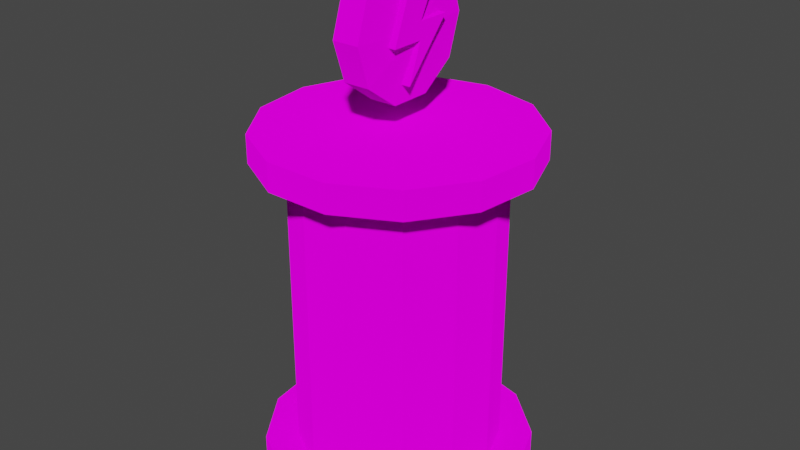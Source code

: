 # Source: upgradeStand.blend  (saved by Blender 3.4.6; exported with 4.5.12 LTS)
import bpy
from mathutils import Matrix  # noqa: F401  (used for matrix-valued properties, if any)

bpy.ops.wm.read_factory_settings(use_empty=True)
scene = bpy.context.scene
scene.name = 'Scene'

# ---- images (referenced by path relative to the original .blend; pixels are not part of the script)
import os
ASSET_DIR = os.environ.get("B2B_ASSET_DIR", "")  # directory of the original .blend (textures are referenced by path, not embedded)
HERE = os.path.dirname(os.path.abspath(__file__))  # packed textures are extracted next to this script under _unpacked/

def load_image(name, relpath, width, height, colorspace="sRGB"):
    """Load a texture the original file referenced (path relative to the .blend, or extracted next to this script)."""
    p = next((c for c in (os.path.join(HERE, relpath), os.path.join(ASSET_DIR, relpath)) if relpath and os.path.exists(c)), "")
    if p:
        img = bpy.data.images.load(p, check_existing=True)
        img.name = name
    else:  # same state as the original file: an image datablock whose file is absent (Cycles renders it pink)
        img = bpy.data.images.new(name, width, height)
        img.source = "FILE"
        img.filepath = "//" + (relpath or name)
    img.colorspace_settings.name = colorspace
    return img
img_upgrdstndbot = load_image('upgrdStndbot', 'upgrdStndbot.png', 1024, 1024, 'sRGB')

# ---- materials (node trees are filled in below, after node groups)
mat_material_001 = bpy.data.materials.new('Material.001')
mat_material_001.use_transparent_shadow = False

# ---- material node trees
mat_material_001.use_nodes = True; mat_material_001.node_tree.nodes.clear()
_N = mat_material_001.node_tree.nodes; _L = mat_material_001.node_tree.links
n0 = _N.new('ShaderNodeOutputMaterial'); n0.name = 'Material Output'; n0.location = (300, 300)
n1 = _N.new('ShaderNodeBsdfDiffuse'); n1.name = 'Diffuse BSDF'; n1.location = (63, 292)
n1.inputs[1].default_value = 1.0
n2 = _N.new('ShaderNodeTexImage'); n2.name = 'Image Texture'; n2.location = (-251, 312)
n2.image = img_upgrdstndbot
_L.new(n1.outputs[0], n0.inputs[0])
_L.new(n2.outputs[0], n1.inputs[0])
n0.is_active_output = True

# ---- world
world_world = bpy.data.worlds.new('World'); scene.world = world_world
world_world.use_nodes = True; world_world.node_tree.nodes.clear()
_N = world_world.node_tree.nodes; _L = world_world.node_tree.links
n0 = _N.new('ShaderNodeOutputWorld'); n0.name = 'World Output'; n0.location = (300, 300)
n1 = _N.new('ShaderNodeBackground'); n1.name = 'Background'; n1.location = (10, 300)
n1.inputs[0].default_value = (0.05088, 0.05088, 0.05088, 1.0)
_L.new(n1.outputs[0], n0.inputs[0])
n0.is_active_output = True
world_world.color = (0.05088, 0.05088, 0.05088)
world_world.use_sun_shadow = False
world_world.sun_shadow_jitter_overblur = 0.0

# ---- meshes
me_cylinder_001 = bpy.data.meshes.new('Cylinder.001')
me_cylinder_001.from_pydata([(0.0, 1.0, 1.32), (0.4647, 0.8855, 1.32), (0.823, 0.5681, 1.32), (0.9927, 0.1205, 1.32), (0.935, -0.3546, 1.32), (0.6631, -0.7485, 1.32), (0.2393, -0.9709, 1.32), (-0.2393, -0.9709, 1.32), (-0.6631, -0.7485, 1.32), (-0.935, -0.3546, 1.32), (-0.9927, 0.1205, 1.32), (-0.823, 0.5681, 1.32), (-0.4647, 0.8855, 1.32), (0.0, 1.0, 1.113), (-0.4647, 0.8855, 1.113), (-0.823, 0.5681, 1.113), (-0.9927, 0.1205, 1.113), (-0.935, -0.3546, 1.113), (-0.6631, -0.7485, 1.113), (-0.2393, -0.9709, 1.113), (0.2393, -0.9709, 1.113), (0.6631, -0.7485, 1.113), (0.935, -0.3546, 1.113), (0.9927, 0.1205, 1.113), (0.823, 0.5681, 1.113), (0.4647, 0.8855, 1.113), (0.0, 0.7566, 1.113), (-0.3516, 0.6699, 1.113), (-0.6227, 0.4298, 1.113), (-0.7511, 0.0912, 1.113), (-0.7074, -0.2683, 1.113), (-0.5017, -0.5663, 1.113), (-0.1811, -0.7346, 1.113), (0.1811, -0.7346, 1.113), (0.5017, -0.5663, 1.113), (0.7074, -0.2683, 1.113), (0.7511, 0.0912, 1.113), (0.6227, 0.4298, 1.113), (0.3516, 0.6699, 1.113), (0.0, 1.0, -1.32), (0.4647, 0.8855, -1.32), (0.823, 0.5681, -1.32), (0.9927, 0.1205, -1.32), (0.935, -0.3546, -1.32), (0.6631, -0.7485, -1.32), (0.2393, -0.9709, -1.32), (-0.2393, -0.9709, -1.32), (-0.6631, -0.7485, -1.32), (-0.935, -0.3546, -1.32), (-0.9927, 0.1205, -1.32), (-0.823, 0.5681, -1.32), (-0.4647, 0.8855, -1.32), (0.0, 1.0, -1.113), (-0.4647, 0.8855, -1.113), (-0.823, 0.5681, -1.113), (-0.9927, 0.1205, -1.113), (-0.935, -0.3546, -1.113), (-0.6631, -0.7485, -1.113), (-0.2393, -0.9709, -1.113), (0.2393, -0.9709, -1.113), (0.6631, -0.7485, -1.113), (0.935, -0.3546, -1.113), (0.9927, 0.1205, -1.113), (0.823, 0.5681, -1.113), (0.4647, 0.8855, -1.113), (0.0, 0.7566, -1.113), (-0.3516, 0.6699, -1.113), (-0.6227, 0.4298, -1.113), (-0.7511, 0.0912, -1.113), (-0.7074, -0.2683, -1.113), (-0.5017, -0.5663, -1.113), (-0.1811, -0.7346, -1.113), (0.1811, -0.7346, -1.113), (0.5017, -0.5663, -1.113), (0.7074, -0.2683, -1.113), (0.7511, 0.0912, -1.113), (0.6227, 0.4298, -1.113), (0.3516, 0.6699, -1.113)], [], [(13, 0, 1, 25), (25, 1, 2, 24), (24, 2, 3, 23), (23, 3, 4, 22), (22, 4, 5, 21), (21, 5, 6, 20), (20, 6, 7, 19), (19, 7, 8, 18), (18, 8, 9, 17), (17, 9, 10, 16), (16, 10, 11, 15), (1, 0, 12, 11, 10, 9, 8, 7, 6, 5, 4, 3, 2), (15, 11, 12, 14), (14, 12, 0, 13), (17, 16, 29, 30), (24, 23, 36, 37), (16, 15, 28, 29), (23, 22, 35, 36), (15, 14, 27, 28), (22, 21, 34, 35), (14, 13, 26, 27), (21, 20, 33, 34), (65, 26, 38, 77), (68, 29, 28, 67), (69, 30, 29, 68), (70, 31, 30, 69), (71, 32, 31, 70), (73, 34, 33, 72), (74, 35, 34, 73), (75, 36, 35, 74), (76, 37, 36, 75), (77, 38, 37, 76), (66, 27, 26, 65), (25, 24, 37, 38), (18, 17, 30, 31), (13, 25, 38, 26), (19, 18, 31, 32), (20, 19, 32, 33), (52, 64, 40, 39), (64, 63, 41, 40), (63, 62, 42, 41), (62, 61, 43, 42), (61, 60, 44, 43), (60, 59, 45, 44), (59, 58, 46, 45), (58, 57, 47, 46), (57, 56, 48, 47), (56, 55, 49, 48), (55, 54, 50, 49), (40, 41, 42, 43, 44, 45, 46, 47, 48, 49, 50, 51, 39), (54, 53, 51, 50), (53, 52, 39, 51), (56, 69, 68, 55), (63, 76, 75, 62), (55, 68, 67, 54), (62, 75, 74, 61), (54, 67, 66, 53), (61, 74, 73, 60), (53, 66, 65, 52), (60, 73, 72, 59), (67, 28, 27, 66), (64, 77, 76, 63), (57, 70, 69, 56), (52, 65, 77, 64), (58, 71, 70, 57), (59, 72, 71, 58), (72, 33, 32, 71)])
_uv = me_cylinder_001.uv_layers.new(name='UVMap')
_uv.uv.foreach_set('vector', [0.9231, 0.2638, 0.9537, 0.2638, 0.9537, 0.3345, 0.9231, 0.3345, 0.9231, 0.3345, 0.9537, 0.3345, 0.9537, 0.4052, 0.9231, 0.4052, 0.9231, 0.4052, 0.9537, 0.4052, 0.9537, 0.4759, 0.9231, 0.4759, 0.9231, 0.4759, 0.9537, 0.4759, 0.9537, 0.5467, 0.9231, 0.5467, 0.9231, 0.5467, 0.9537, 0.5467, 0.9537, 0.6174, 0.9231, 0.6174, 0.9231, 0.6174, 0.9537, 0.6174, 0.9537, 0.6881, 0.9231, 0.6881, 0.9231, 0.6881, 0.9537, 0.6881, 0.9537, 0.7588, 0.9231, 0.7588, 0.9231, 0.7588, 0.9537, 0.7588, 0.9537, 0.8295, 0.9231, 0.8295, 0.9231, 0.8295, 0.9537, 0.8295, 0.9537, 0.9003, 0.9231, 0.9003, 0.9231, 0.9003, 0.9537, 0.9003, 0.9537, 0.971, 0.9231, 0.971, 0.9231, 0.0516, 0.9537, 0.0516, 0.9537, 0.1223, 0.9231, 0.1223, 0.5983, 0.59, 0.5401, 0.6302, 0.4699, 0.6387, 0.4037, 0.6136, 0.3568, 0.5607, 0.3399, 0.492, 0.3568, 0.4234, 0.4037, 0.3704, 0.4699, 0.3454, 0.5401, 0.3539, 0.5983, 0.3941, 0.6311, 0.4567, 0.6311, 0.5274, 0.9231, 0.1223, 0.9537, 0.1223, 0.9537, 0.193, 0.9231, 0.193, 0.9231, 0.193, 0.9537, 0.193, 0.9537, 0.2638, 0.9231, 0.2638, 0.4699, 0.345, 0.4037, 0.3199, 0.4242, 0.2903, 0.4742, 0.3093, 0.4699, 0.05161, 0.5401, 0.06013, 0.5273, 0.09376, 0.4742, 0.08731, 0.4037, 0.3199, 0.3568, 0.267, 0.3887, 0.2502, 0.4242, 0.2903, 0.5401, 0.06013, 0.5983, 0.1003, 0.5713, 0.1242, 0.5273, 0.09376, 0.3568, 0.267, 0.3399, 0.1983, 0.3759, 0.1983, 0.3887, 0.2502, 0.5983, 0.1003, 0.6311, 0.1629, 0.5962, 0.1715, 0.5713, 0.1242, 0.3399, 0.1983, 0.3568, 0.1296, 0.3887, 0.1463, 0.3759, 0.1983, 0.6311, 0.1629, 0.6311, 0.2336, 0.5962, 0.225, 0.5962, 0.1715, 0.3395, 0.5867, 0.01049, 0.5867, 0.01049, 0.5332, 0.3395, 0.5332, 0.3395, 0.7472, 0.01049, 0.7472, 0.01049, 0.6937, 0.3395, 0.6937, 0.3395, 0.1051, 0.01049, 0.1051, 0.01049, 0.0516, 0.3395, 0.05161, 0.3395, 0.1586, 0.01049, 0.1586, 0.01049, 0.1051, 0.3395, 0.1051, 0.3395, 0.2121, 0.01049, 0.2121, 0.01049, 0.1586, 0.3395, 0.1586, 0.3395, 0.3191, 0.01049, 0.3191, 0.01049, 0.2656, 0.3395, 0.2656, 0.3395, 0.3726, 0.01049, 0.3726, 0.01049, 0.3191, 0.3395, 0.3191, 0.3395, 0.4262, 0.01049, 0.4262, 0.01049, 0.3726, 0.3395, 0.3726, 0.3395, 0.4797, 0.01049, 0.4797, 0.01049, 0.4262, 0.3395, 0.4262, 0.3395, 0.5332, 0.01049, 0.5332, 0.01049, 0.4797, 0.3395, 0.4797, 0.3395, 0.6402, 0.01049, 0.6402, 0.01049, 0.5867, 0.3395, 0.5867, 0.4037, 0.07668, 0.4699, 0.05161, 0.4742, 0.08731, 0.4242, 0.1063, 0.5401, 0.3364, 0.4699, 0.345, 0.4742, 0.3093, 0.5273, 0.3028, 0.3568, 0.1296, 0.4037, 0.07668, 0.4242, 0.1063, 0.3887, 0.1463, 0.5983, 0.2963, 0.5401, 0.3364, 0.5273, 0.3028, 0.5713, 0.2724, 0.6311, 0.2336, 0.5983, 0.2963, 0.5713, 0.2724, 0.5962, 0.225, 0.9846, 0.2638, 0.9846, 0.3345, 0.9541, 0.3345, 0.9541, 0.2638, 0.9846, 0.3345, 0.9846, 0.4052, 0.9541, 0.4052, 0.9541, 0.3345, 0.9846, 0.4052, 0.9846, 0.4759, 0.9541, 0.4759, 0.9541, 0.4052, 0.9846, 0.4759, 0.9846, 0.5467, 0.9541, 0.5467, 0.9541, 0.4759, 0.9846, 0.5467, 0.9846, 0.6174, 0.9541, 0.6174, 0.9541, 0.5467, 0.9846, 0.6174, 0.9846, 0.6881, 0.9541, 0.6881, 0.9541, 0.6174, 0.9846, 0.6881, 0.9846, 0.7588, 0.9541, 0.7588, 0.9541, 0.6881, 0.9846, 0.7588, 0.9846, 0.8295, 0.9541, 0.8295, 0.9541, 0.7588, 0.9846, 0.8295, 0.9846, 0.9003, 0.9541, 0.9003, 0.9541, 0.8295, 0.9846, 0.9003, 0.9846, 0.971, 0.9541, 0.971, 0.9541, 0.9003, 0.9846, 0.0516, 0.9846, 0.1223, 0.9541, 0.1223, 0.9541, 0.05161, 0.9227, 0.2336, 0.8899, 0.2963, 0.8317, 0.3364, 0.7615, 0.345, 0.6953, 0.3199, 0.6484, 0.267, 0.6315, 0.1983, 0.6484, 0.1296, 0.6953, 0.07668, 0.7615, 0.05161, 0.8317, 0.06013, 0.8899, 0.1003, 0.9227, 0.1629, 0.9846, 0.1223, 0.9846, 0.193, 0.9541, 0.193, 0.9541, 0.1223, 0.9846, 0.193, 0.9846, 0.2638, 0.9541, 0.2638, 0.9541, 0.193, 0.6311, 0.7504, 0.5962, 0.759, 0.5713, 0.7117, 0.5983, 0.6878, 0.3399, 0.7858, 0.3759, 0.7858, 0.3887, 0.8377, 0.3568, 0.8545, 0.5983, 0.6878, 0.5713, 0.7117, 0.5273, 0.6813, 0.5401, 0.6476, 0.3568, 0.8545, 0.3887, 0.8377, 0.4242, 0.8778, 0.4037, 0.9074, 0.5401, 0.6476, 0.5273, 0.6813, 0.4742, 0.6748, 0.4699, 0.6391, 0.4037, 0.9074, 0.4242, 0.8778, 0.4742, 0.8968, 0.4699, 0.9325, 0.4699, 0.6391, 0.4742, 0.6748, 0.4242, 0.6938, 0.4037, 0.6642, 0.4699, 0.9325, 0.4742, 0.8968, 0.5273, 0.8903, 0.5401, 0.9239, 0.3395, 0.6937, 0.01049, 0.6937, 0.01049, 0.6402, 0.3395, 0.6402, 0.3568, 0.7171, 0.3887, 0.7338, 0.3759, 0.7858, 0.3399, 0.7858, 0.6311, 0.8212, 0.5962, 0.8125, 0.5962, 0.759, 0.6311, 0.7504, 0.4037, 0.6642, 0.4242, 0.6938, 0.3887, 0.7338, 0.3568, 0.7171, 0.5983, 0.8838, 0.5713, 0.8599, 0.5962, 0.8125, 0.6311, 0.8212, 0.5401, 0.9239, 0.5273, 0.8903, 0.5713, 0.8599, 0.5983, 0.8838, 0.3395, 0.2656, 0.01049, 0.2656, 0.01049, 0.2121, 0.3395, 0.2121])
me_cylinder_001.materials.append(mat_material_001)
me_cylinder_001.use_paint_bone_selection = False
me_cylinder_001.use_paint_mask = True
me_cylinder_001.update()
me_cube_001 = bpy.data.meshes.new('Cube.001')
me_cube_001.from_pydata([(-0.8391, -0.2009, -0.25), (-0.8391, -0.2009, 0.25), (-0.3373, 1.079, -0.25), (-0.3373, 1.079, 0.25), (-0.3718, -1.112, -0.25), (-0.3718, -1.112, 0.25), (0.8009, 0.2064, -0.25), (0.8009, 0.2064, 0.25), (-0.01947, 0.2021, -0.25), (-0.01947, 0.2021, 0.25), (-0.03506, -0.2009, -0.25), (-0.03506, -0.2009, 0.25), (0.426, 1.057, -0.25), (-0.5711, -0.2009, 0.25), (0.426, 1.057, 0.25), (-0.5711, -0.2009, -0.25), (1.642, 3.137e-15, -0.134), (1.642, 3.137e-15, 0.134), (1.328, -0.9651, -0.134), (0.5074, -1.562, 0.134), (-1.328, -0.9651, -0.134), (-1.328, -0.9651, 0.134), (-1.642, -3.137e-15, -0.134), (-1.642, -3.137e-15, 0.134), (-1.328, 0.9651, -0.134), (-1.328, 0.9651, 0.134), (0.5074, 1.562, -0.134), (0.5074, 1.562, 0.134), (1.328, 0.9651, -0.134), (2.415e-08, -3.354e-08, -0.2255), (1.328, -0.9651, 0.134), (0.5074, -1.562, -0.134), (-0.5074, -1.562, 0.134), (-0.5074, -1.562, -0.134), (-0.5074, 1.562, 0.134), (-0.5074, 1.562, -0.134), (1.328, 0.9651, 0.134), (-2.415e-08, -3.354e-08, 0.2255)], [], [(1, 2, 0), (9, 6, 8), (7, 4, 6), (6, 10, 8), (3, 13, 14), (7, 11, 5), (8, 15, 12), (5, 10, 4), (14, 8, 12), (3, 12, 2), (2, 15, 0), (9, 13, 11), (15, 10, 11), (1, 3, 2), (9, 7, 6), (7, 5, 4), (6, 4, 10), (3, 1, 13), (7, 9, 11), (8, 10, 15), (5, 11, 10), (14, 9, 8), (3, 14, 12), (2, 12, 15), (9, 14, 13), (11, 13, 15), (13, 1, 15), (1, 0, 15), (16, 17, 30, 18), (18, 30, 19, 31), (31, 19, 32, 33), (33, 32, 21, 20), (20, 21, 23, 22), (22, 23, 25, 24), (24, 25, 34, 35), (35, 34, 27, 26), (26, 27, 36, 28), (28, 36, 17, 16), (16, 18, 29), (18, 31, 29), (31, 33, 29), (33, 20, 29), (20, 22, 29), (22, 24, 29), (24, 35, 29), (35, 26, 29), (26, 28, 29), (28, 16, 29), (17, 37, 30), (30, 37, 19), (19, 37, 32), (32, 37, 21), (21, 37, 23), (23, 37, 25), (25, 37, 34), (34, 37, 27), (27, 37, 36), (36, 37, 17)])
_uv = me_cube_001.uv_layers.new(name='UVMap')
_uv.uv.foreach_set('vector', [7.294e-05, 0.9999, 0.06707, 0.8157, 0.06707, 0.9999, 7.292e-05, 0.5843, 0.06707, 0.4743, 0.06707, 0.5843, 7.29e-05, 0.4743, 0.06707, 0.2379, 0.06707, 0.4743, 0.4507, 0.0518, 0.4033, 0.167, 0.369, 0.1253, 0.06721, 0.2225, 0.1578, 0.07351, 0.1456, 0.2882, 0.2589, 0.2365, 0.2115, 0.1213, 0.2589, 7.287e-05, 0.369, 0.1253, 0.3496, 0.2148, 0.3374, 7.29e-05, 7.29e-05, 0.2379, 0.06707, 0.1078, 0.06707, 0.2379, 7.29e-05, 0.7134, 0.06707, 0.5843, 0.06707, 0.7134, 7.292e-05, 0.8157, 0.06707, 0.7134, 0.06707, 0.8157, 0.259, 0.0658, 0.3496, 0.2148, 0.3228, 0.2386, 0.1771, 0.163, 0.1578, 0.07351, 0.2115, 0.1213, 0.06707, 0.03598, 0.06707, 0.1078, 7.29e-05, 0.1078, 7.294e-05, 0.9999, 7.292e-05, 0.8157, 0.06707, 0.8157, 7.292e-05, 0.5843, 7.29e-05, 0.4743, 0.06707, 0.4743, 7.29e-05, 0.4743, 7.29e-05, 0.2379, 0.06707, 0.2379, 0.4507, 0.0518, 0.4507, 0.2882, 0.4033, 0.167, 0.06721, 0.2225, 0.131, 0.04965, 0.1578, 0.07351, 0.2589, 0.2365, 0.1771, 0.163, 0.2115, 0.1213, 0.369, 0.1253, 0.4033, 0.167, 0.3496, 0.2148, 7.29e-05, 0.2379, 7.29e-05, 0.1078, 0.06707, 0.1078, 7.29e-05, 0.7134, 7.292e-05, 0.5843, 0.06707, 0.5843, 7.292e-05, 0.8157, 7.29e-05, 0.7134, 0.06707, 0.7134, 0.259, 0.0658, 0.3374, 7.29e-05, 0.3496, 0.2148, 0.1771, 0.163, 0.1456, 0.2882, 0.1578, 0.07351, 7.29e-05, 0.1078, 7.289e-05, 0.03598, 0.06707, 0.03598, 7.289e-05, 0.03598, 7.288e-05, 7.296e-05, 0.06707, 0.03598, 7.288e-05, 7.296e-05, 0.06707, 7.296e-05, 0.06707, 0.03598, 0.6062, 0.903, 0.6289, 0.9207, 0.5411, 0.9846, 0.5331, 0.9569, 0.5331, 0.9569, 0.5411, 0.9846, 0.4326, 0.9846, 0.4424, 0.9575, 0.4424, 0.9575, 0.4326, 0.9846, 0.3449, 0.9207, 0.3688, 0.9047, 0.3688, 0.9047, 0.3449, 0.9207, 0.3116, 0.8175, 0.3404, 0.8186, 0.3404, 0.8186, 0.3116, 0.8175, 0.3454, 0.7145, 0.368, 0.7322, 0.368, 0.7322, 0.3454, 0.7145, 0.4334, 0.651, 0.4413, 0.6786, 0.4413, 0.6786, 0.4334, 0.651, 0.542, 0.6508, 0.5326, 0.678, 0.5326, 0.678, 0.542, 0.6508, 0.6318, 0.713, 0.6077, 0.7291, 0.6077, 0.7291, 0.6318, 0.713, 0.6628, 0.8174, 0.634, 0.8161, 0.634, 0.8161, 0.6628, 0.8174, 0.6289, 0.9207, 0.6062, 0.903, 0.9139, 0.3469, 0.9728, 0.4281, 0.8182, 0.4783, 0.9728, 0.4281, 0.9728, 0.5285, 0.8182, 0.4783, 0.9728, 0.5285, 0.9139, 0.6097, 0.8182, 0.4783, 0.9139, 0.6097, 0.8186, 0.6409, 0.8182, 0.4783, 0.8186, 0.6409, 0.723, 0.6102, 0.8182, 0.4783, 0.723, 0.6102, 0.6637, 0.5292, 0.8182, 0.4783, 0.4413, 0.6786, 0.5326, 0.678, 0.4868, 0.8179, 0.6637, 0.4273, 0.723, 0.3464, 0.8182, 0.4783, 0.723, 0.3464, 0.8186, 0.3157, 0.8182, 0.4783, 0.8186, 0.3157, 0.9139, 0.3469, 0.8182, 0.4783, 0.6301, 0.3801, 0.4875, 0.4834, 0.5424, 0.316, 0.5424, 0.316, 0.4875, 0.4834, 0.4337, 0.3157, 0.4337, 0.3157, 0.4875, 0.4834, 0.3455, 0.3791, 0.3455, 0.3791, 0.4875, 0.4834, 0.3114, 0.4823, 0.3114, 0.4823, 0.4875, 0.4834, 0.3443, 0.5859, 0.3443, 0.5859, 0.4875, 0.4834, 0.4317, 0.6504, 0.4334, 0.651, 0.4875, 0.4834, 0.542, 0.6508, 0.542, 0.6508, 0.4875, 0.4834, 0.6299, 0.5869, 0.6299, 0.5869, 0.4875, 0.4834, 0.6636, 0.4835, 0.6636, 0.4835, 0.4875, 0.4834, 0.6301, 0.3801])
me_cube_001.materials.append(mat_material_001)
me_cube_001.use_paint_bone_selection = False
me_cube_001.use_paint_mask = True
me_cube_001.update()

# ---- objects
ob_cylinder = bpy.data.objects.new('Cylinder', me_cylinder_001)
ob_cube = bpy.data.objects.new('Cube', me_cube_001)

# ---- transforms, parenting, visibility, modifiers, constraints
ob_cylinder.location = (0.0, 0.0, 0.0)
ob_cube.location = (0.0, 0.0, 2.0)
ob_cube.rotation_euler = (1.571, 0.0, 1.571)
ob_cube.scale = (0.3045, 0.3045, 0.7461)

# ---- collection membership
scene.collection.objects.link(ob_cylinder)
scene.collection.objects.link(ob_cube)

# ---- scene / render settings (as saved in the file)
scene.frame_start = 1; scene.frame_end = 250; scene.frame_set(3)
scene.render.engine = 'BLENDER_EEVEE_NEXT'
scene.cycles.sampling_pattern = 'TABULATED_SOBOL'
scene.cycles.use_light_tree = False
scene.view_settings.view_transform = 'Filmic'
bpy.context.view_layer.update()

# ---- added for rendering (the .blend has no active camera and no usable light): camera, sun
cam_auto = bpy.data.cameras.new('AutoCamera')
cam_auto.lens = 50.0
cam_auto.sensor_width = 36.0
cam_auto.clip_end = 1000.0
ob_auto_camera = bpy.data.objects.new('AutoCamera', cam_auto)
scene.collection.objects.link(ob_auto_camera)
ob_auto_camera.location = (4.36256, -5.22055, 4.06781)
ob_auto_camera.rotation_euler = (1.09748, -7.21219e-08, 0.694738)
scene.camera = ob_auto_camera
light_auto_sun = bpy.data.lights.new('AutoSun', 'SUN')
light_auto_sun.energy = 3.0
light_auto_sun.angle = 0.0523599
ob_auto_sun = bpy.data.objects.new('AutoSun', light_auto_sun)
scene.collection.objects.link(ob_auto_sun)
ob_auto_sun.rotation_euler = (0.872665, 0.174533, 0.523599)
bpy.context.view_layer.update()
